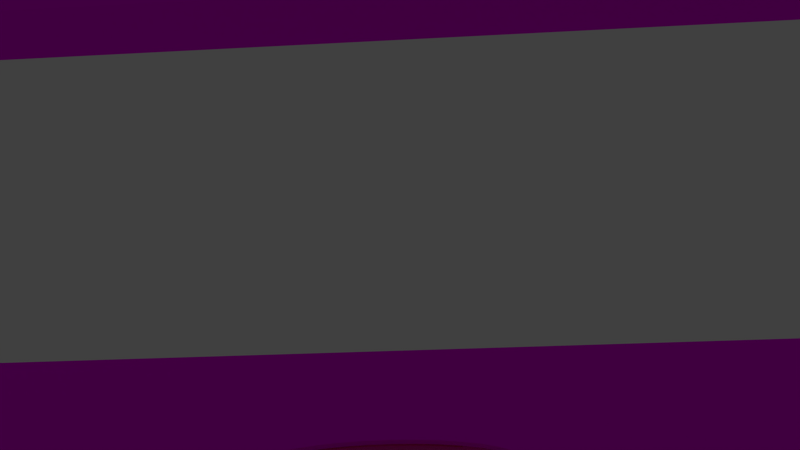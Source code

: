 # Source: gang_comb.blend  (saved by Blender 4.2.66; exported with 4.5.12 LTS)
import bpy
from mathutils import Matrix  # noqa: F401  (used for matrix-valued properties, if any)

bpy.ops.wm.read_factory_settings(use_empty=True)
scene = bpy.context.scene
scene.name = 'Scene'

# ---- collections
col_collection_1 = bpy.data.collections.new('Collection 1'); scene.collection.children.link(col_collection_1)

# ---- images (referenced by path relative to the original .blend; pixels are not part of the script)
import os
ASSET_DIR = os.environ.get("B2B_ASSET_DIR", "")  # directory of the original .blend (textures are referenced by path, not embedded)
HERE = os.path.dirname(os.path.abspath(__file__))  # packed textures are extracted next to this script under _unpacked/

def load_image(name, relpath, width, height, colorspace="sRGB"):
    """Load a texture the original file referenced (path relative to the .blend, or extracted next to this script)."""
    p = next((c for c in (os.path.join(HERE, relpath), os.path.join(ASSET_DIR, relpath)) if relpath and os.path.exists(c)), "")
    if p:
        img = bpy.data.images.load(p, check_existing=True)
        img.name = name
    else:  # same state as the original file: an image datablock whose file is absent (Cycles renders it pink)
        img = bpy.data.images.new(name, width, height)
        img.source = "FILE"
        img.filepath = "//" + (relpath or name)
    img.colorspace_settings.name = colorspace
    return img
img_floor_png = load_image('floor.png', 'floor.png', 1024, 1024, 'sRGB')

# ---- materials (node trees are filled in below, after node groups)
mat_floor = bpy.data.materials.new('Floor')
mat_floor.alpha_threshold = 0.0
mat_floor.use_transparent_shadow = False
mat_floor.diffuse_color = (0.1679, 0.1679, 0.1679, 1.0)
mat_floor.roughness = 0.5
mat_floor.specular_intensity = 0.0
mat_material_002 = bpy.data.materials.new('Material.002')
mat_material_002.alpha_threshold = 0.0
mat_material_002.use_transparent_shadow = False
mat_material_002.diffuse_color = (0.8, 0.0008785, 0.003584, 1.0)
mat_material_002.specular_color = (0.1282, 0.0, 0.0)
mat_material_002.roughness = 0.5
mat_material_002.specular_intensity = 0.1356

# ---- material node trees
mat_floor.use_nodes = True; mat_floor.node_tree.nodes.clear()
_N = mat_floor.node_tree.nodes; _L = mat_floor.node_tree.links
n0 = _N.new('ShaderNodeBsdfPrincipled'); n0.name = 'Principled BSDF'; n0.location = (10, 300)
n0.inputs[13].default_value = 0.0
n1 = _N.new('ShaderNodeOutputMaterial'); n1.name = 'Material Output'; n1.location = (300, 300)
n2 = _N.new('ShaderNodeTexImage'); n2.name = 'Image Texture'; n2.location = (-280, 280)
n2.image = img_floor_png
n2.extension = 'EXTEND'
_L.new(n0.outputs[0], n1.inputs[0])
_L.new(n2.outputs[0], n0.inputs[0])
n1.is_active_output = True
mat_material_002.use_nodes = True; mat_material_002.node_tree.nodes.clear()
_N = mat_material_002.node_tree.nodes; _L = mat_material_002.node_tree.links
n0 = _N.new('ShaderNodeBsdfPrincipled'); n0.name = 'Principled BSDF'; n0.location = (10, 300)
n0.inputs[0].default_value = (0.8002, 0.008154, 0.0, 1.0)
n0.inputs[4].default_value = 0.4516
n1 = _N.new('ShaderNodeOutputMaterial'); n1.name = 'Material Output'; n1.location = (300, 300)
_L.new(n0.outputs[0], n1.inputs[0])
n1.is_active_output = True

# ---- world
world_world = bpy.data.worlds.new('World'); scene.world = world_world
world_world.color = (0.05088, 0.05088, 0.05088)
world_world.use_sun_shadow = False
world_world.sun_shadow_jitter_overblur = 0.0
world_world.cycles.sampling_method = 'MANUAL'
world_world.cycles.sample_map_resolution = 256

# ---- cameras
cam_camera = bpy.data.cameras.new('Camera')
cam_camera.clip_end = 100.0
cam_camera.lens = 35.0
cam_camera.sensor_width = 32.0
cam_camera.sensor_height = 18.0
cam_camera.ortho_scale = 7.314
cam_camera.dof.focus_distance = 0.0
cam_camera.dof.aperture_fstop = 128.0

# ---- lights
light_lamp = bpy.data.lights.new('Lamp', 'POINT')
light_lamp.transmission_factor = 0.0
light_lamp.cutoff_distance = 30.0
light_lamp.energy = 100.0
light_lamp.shadow_buffer_clip_start = 1.001
light_lamp.shadow_soft_size = 0.1
light_lamp.shadow_maximum_resolution = 0.006
light_lamp.use_absolute_resolution = True
light_lamp.cycles.use_multiple_importance_sampling = False

# ---- meshes
me_cube = bpy.data.meshes.new('Cube')
me_cube.from_pydata([(1.0, -1.0, -1.0), (-1.0, -1.0, -1.0), (-1.0, 1.0, -1.0), (-1.0, -1.0, 1.0), (1.0, 1.0, -1.0), (-1.0, 1.0, 1.0), (1.0, -5.96e-08, -1.0), (1.0, -1.0, 1.0), (-1.0, 1.788e-07, 1.0), (1.0, 1.0, 1.0), (1.0, -5.364e-07, 1.0), (-1.0, 2.98e-07, -1.0), (-0.4276, -0.1858, 0.0), (-0.4504, -0.197, 0.0), (-0.4714, -0.2152, 0.0), (-0.4898, -0.2397, 0.0), (-0.5049, -0.2695, 0.0), (-0.5162, -0.3035, 0.0), (-0.5231, -0.3405, 0.0), (-0.5254, -0.3789, 0.0), (-0.5231, -0.4172, 0.0), (-0.5162, -0.4542, 0.0), (-0.5049, -0.4882, 0.0), (-0.4898, -0.518, 0.0), (-0.4714, -0.5425, 0.0), (-0.4504, -0.5607, 0.0), (-0.4276, -0.5719, 0.0), (-0.4039, -0.5757, 0.0), (-0.3802, -0.5719, 0.0), (-0.3574, -0.5607, 0.0), (-0.3364, -0.5425, 0.0), (-0.3179, -0.518, 0.0), (-0.3028, -0.4882, 0.0), (-0.2916, -0.4542, 0.0), (-0.2847, -0.4172, 0.0), (-0.2824, -0.3789, 0.0), (-0.2847, -0.3405, 0.0), (-0.2916, -0.3035, 0.0), (-0.3028, -0.2695, 0.0), (-0.3179, -0.2397, 0.0), (-0.3364, -0.2152, 0.0), (-0.3574, -0.197, 0.0), (-0.3802, -0.1858, 0.0), (-0.4039, -0.182, 0.0), (-0.4276, -0.1858, 1.067), (-0.4504, -0.197, 1.067), (-0.4714, -0.2152, 1.067), (-0.4898, -0.2397, 1.067), (-0.5049, -0.2695, 1.067), (-0.5162, -0.3035, 1.067), (-0.5231, -0.3405, 1.067), (-0.5254, -0.3789, 1.067), (-0.5231, -0.4172, 1.067), (-0.5162, -0.4542, 1.067), (-0.5049, -0.4882, 1.067), (-0.4898, -0.518, 1.067), (-0.4714, -0.5425, 1.067), (-0.4504, -0.5607, 1.067), (-0.4276, -0.5719, 1.067), (-0.4039, -0.5757, 1.067), (-0.3802, -0.5719, 1.067), (-0.3574, -0.5607, 1.067), (-0.3364, -0.5425, 1.067), (-0.3179, -0.518, 1.067), (-0.3028, -0.4882, 1.067), (-0.2916, -0.4542, 1.067), (-0.2847, -0.4172, 1.067), (-0.2824, -0.3789, 1.067), (-0.2847, -0.3405, 1.067), (-0.2916, -0.3035, 1.067), (-0.3028, -0.2695, 1.067), (-0.3179, -0.2397, 1.067), (-0.3364, -0.2152, 1.067), (-0.3574, -0.197, 1.067), (-0.3802, -0.1858, 1.067), (-0.4039, -0.182, 1.067), (-0.41, -1.0, 1.0), (-0.41, -1.788e-07, 1.0)], [], [(7, 0, 6, 4, 9, 10), (8, 11, 1, 3), (2, 4, 6, 11), (11, 8, 5, 2), (2, 5, 9, 4), (16, 48, 49, 17), (5, 8, 77, 10, 9), (43, 42, 74, 75), (30, 62, 63, 31), (17, 49, 50, 18), (31, 63, 64, 32), (18, 50, 51, 19), (32, 64, 65, 33), (19, 51, 52, 20), (33, 65, 66, 34), (20, 52, 53, 21), (34, 66, 67, 35), (21, 53, 54, 22), (35, 67, 68, 36), (22, 54, 55, 23), (36, 68, 69, 37), (23, 55, 56, 24), (37, 69, 70, 38), (24, 56, 57, 25), (38, 70, 71, 39), (25, 57, 58, 26), (12, 44, 45, 13), (39, 71, 72, 40), (26, 58, 59, 27), (13, 45, 46, 14), (40, 72, 73, 41), (27, 59, 60, 28), (14, 46, 47, 15), (41, 73, 74, 42), (28, 60, 61, 29), (15, 47, 48, 16), (43, 75, 44, 12), (29, 61, 62, 30), (10, 77, 75, 74, 73, 72, 71, 70, 69, 68, 67, 66, 65, 64, 63, 62, 61, 60, 59, 76, 7), (12, 13, 14, 15, 16, 17, 18, 19, 20, 21, 22, 23, 24, 25, 26, 27, 28, 29, 30, 31, 32, 33, 34, 35, 36, 37, 38, 39, 40, 41, 42, 43), (76, 3, 1, 0, 7), (8, 3, 76, 59, 58, 57, 56, 55, 54, 53, 52, 51, 50, 49, 48, 47, 46, 45, 44, 75, 77)])
me_cube.polygons.foreach_set('use_smooth', [1, 0, 1, 0, 1, 0, 1, 0, 0, 0, 0, 0, 0, 0, 0, 0, 0, 0, 0, 0, 0, 0, 0, 0, 0, 0, 0, 0, 0, 0, 0, 0, 0, 0, 0, 0, 0, 0, 1, 0, 0, 1])
_uv = me_cube.uv_layers.new(name='UVMap')
_uv.uv.foreach_set('vector', [3.974e-08, 3e-15, 0.3333, 1.344e-07, 0.3333, 0.1667, 0.3333, 0.3333, 1.457e-08, 0.3333, 2.715e-08, 0.1667, 1.192e-08, 0.5, 0.3333, 0.5, 0.3333, 0.6667, -6.614e-10, 0.6667, 0.6667, 0.6667, 0.6667, 0.3333, 0.8334, 0.3333, 0.8334, 0.6667, 0.3333, 0.5, 1.192e-08, 0.5, 2.451e-08, 0.3333, 0.3333, 0.3333, 0.6667, 0.3333, 0.3333, 0.3333, 0.3333, 5.298e-09, 0.6667, 1.099e-07, 0.0636, 0.8445, 0.0636, 0.6667, 0.06927, 0.6667, 0.06927, 0.8445, 0.6667, 0.3333, 0.6667, 0.1667, 0.765, 0.1667, 1.0, 0.1667, 1.0, 0.3333, 0.1429, 0.8445, 0.1389, 0.8445, 0.1389, 0.6667, 0.1429, 0.6667, 0.0, 0.8445, 0.0, 0.6667, 0.00408, 0.6667, 0.00408, 0.8445, 0.06927, 0.8445, 0.06927, 0.6667, 0.07543, 0.6667, 0.07543, 0.8445, 0.00408, 0.8445, 0.00408, 0.6667, 0.009051, 0.6667, 0.009051, 0.8445, 0.07543, 0.8445, 0.07543, 0.6667, 0.08183, 0.6667, 0.08183, 0.8445, 0.009051, 0.8445, 0.009051, 0.6667, 0.01472, 0.6667, 0.01472, 0.8445, 0.08183, 0.8445, 0.08183, 0.6667, 0.08823, 0.6667, 0.08823, 0.8445, 0.01472, 0.8445, 0.01472, 0.6667, 0.02088, 0.6667, 0.02088, 0.8445, 0.08823, 0.8445, 0.08823, 0.6667, 0.09438, 0.6667, 0.09438, 0.8445, 0.02088, 0.8445, 0.02088, 0.6667, 0.02728, 0.6667, 0.02728, 0.8445, 0.09438, 0.8445, 0.09438, 0.6667, 0.1001, 0.6667, 0.1001, 0.8445, 0.02728, 0.8445, 0.02728, 0.6667, 0.03368, 0.6667, 0.03368, 0.8445, 0.1001, 0.8445, 0.1001, 0.6667, 0.105, 0.6667, 0.105, 0.8445, 0.03368, 0.8445, 0.03368, 0.6667, 0.03983, 0.6667, 0.03983, 0.8445, 0.105, 0.8445, 0.105, 0.6667, 0.1091, 0.6667, 0.1091, 0.8445, 0.03983, 0.8445, 0.03983, 0.6667, 0.0455, 0.6667, 0.0455, 0.8445, 0.1091, 0.8445, 0.1091, 0.6667, 0.1126, 0.6667, 0.1126, 0.8445, 0.0455, 0.8445, 0.0455, 0.6667, 0.05047, 0.6667, 0.05047, 0.8445, 0.1126, 0.8445, 0.1126, 0.6667, 0.1164, 0.6667, 0.1164, 0.8445, 0.1468, 0.8445, 0.1468, 0.6667, 0.1506, 0.6667, 0.1506, 0.8445, 0.05047, 0.8445, 0.05047, 0.6667, 0.05455, 0.6667, 0.05455, 0.8445, 0.1164, 0.8445, 0.1164, 0.6667, 0.1204, 0.6667, 0.1204, 0.8445, 0.1506, 0.8445, 0.1506, 0.6667, 0.1541, 0.6667, 0.1541, 0.8445, 0.1316, 0.8445, 0.1316, 0.6667, 0.1351, 0.6667, 0.1351, 0.8445, 0.1204, 0.8445, 0.1204, 0.6667, 0.1243, 0.6667, 0.1243, 0.8445, 0.05455, 0.8445, 0.05455, 0.6667, 0.05863, 0.6667, 0.05863, 0.8445, 0.1351, 0.8445, 0.1351, 0.6667, 0.1389, 0.6667, 0.1389, 0.8445, 0.1243, 0.8445, 0.1243, 0.6667, 0.1281, 0.6667, 0.1281, 0.8445, 0.05863, 0.8445, 0.05863, 0.6667, 0.0636, 0.6667, 0.0636, 0.8445, 0.1429, 0.8445, 0.1429, 0.6667, 0.1468, 0.6667, 0.1468, 0.8445, 0.1281, 0.8445, 0.1281, 0.6667, 0.1316, 0.6667, 0.1316, 0.8445, 1.0, 0.1667, 0.765, 0.1667, 0.7662, 0.1363, 0.7701, 0.1357, 0.7739, 0.1338, 0.7774, 0.1308, 0.7805, 0.1267, 0.783, 0.1218, 0.7849, 0.1161, 0.786, 0.1099, 0.7864, 0.1035, 0.786, 0.09713, 0.7849, 0.09097, 0.783, 0.0853, 0.7805, 0.08033, 0.7774, 0.07625, 0.7739, 0.07322, 0.7701, 0.07135, 0.7662, 0.07072, 0.765, 4.159e-08, 1.0, 3.977e-09, 0.1802, 0.6676, 0.1839, 0.6696, 0.1872, 0.6729, 0.19, 0.6771, 0.1922, 0.6823, 0.1938, 0.688, 0.1945, 0.6942, 0.1945, 0.7007, 0.1938, 0.707, 0.1922, 0.7131, 0.19, 0.7186, 0.1872, 0.7235, 0.1839, 0.7273, 0.1802, 0.7301, 0.1763, 0.7318, 0.1723, 0.7322, 0.1684, 0.7313, 0.1648, 0.7292, 0.1614, 0.726, 0.1586, 0.7217, 0.1564, 0.7166, 0.1549, 0.7108, 0.1541, 0.7046, 0.1541, 0.6982, 0.1549, 0.6918, 0.1564, 0.6858, 0.1586, 0.6802, 0.1614, 0.6754, 0.1648, 0.6715, 0.1684, 0.6687, 0.1723, 0.6671, 0.1763, 0.6667, 0.5683, 0.3333, 0.6667, 0.3333, 0.6667, 0.6667, 0.3333, 0.6667, 0.3333, 0.3333, 0.6667, 0.1667, 0.6667, 8.875e-08, 0.765, 4.159e-08, 0.7662, 0.07072, 0.7622, 0.07135, 0.7584, 0.07322, 0.7549, 0.07625, 0.7519, 0.08033, 0.7493, 0.0853, 0.7475, 0.09097, 0.7463, 0.09713, 0.7459, 0.1035, 0.7463, 0.1099, 0.7475, 0.1161, 0.7493, 0.1218, 0.7519, 0.1267, 0.7549, 0.1308, 0.7584, 0.1338, 0.7622, 0.1357, 0.7662, 0.1363, 0.765, 0.1667])
me_cube.materials.append(mat_floor)
me_cube.use_remesh_preserve_volume = False
me_cube.use_remesh_preserve_attributes = False
me_cube.use_mirror_vertex_groups = False
me_cube.update()
me_cube_001 = bpy.data.meshes.new('Cube.001')
me_cube_001.from_pydata([(-0.4018, -0.1847, 0.408), (-0.4255, -0.1885, 0.408), (-0.4483, -0.1997, 0.408), (-0.4693, -0.2179, 0.408), (-0.4877, -0.2424, 0.408), (-0.5028, -0.2722, 0.408), (-0.514, -0.3063, 0.408), (-0.5209, -0.3432, 0.408), (-0.5233, -0.3816, 0.408), (-0.5209, -0.42, 0.408), (-0.514, -0.4569, 0.408), (-0.5028, -0.4909, 0.408), (-0.4877, -0.5207, 0.408), (-0.4693, -0.5452, 0.408), (-0.4483, -0.5634, 0.408), (-0.4255, -0.5746, 0.408), (-0.4018, -0.5784, 0.408), (-0.378, -0.5746, 0.408), (-0.3552, -0.5634, 0.408), (-0.3342, -0.5452, 0.408), (-0.3158, -0.5207, 0.408), (-0.3007, -0.4909, 0.408), (-0.2895, -0.4569, 0.408), (-0.2826, -0.42, 0.408), (-0.2802, -0.3816, 0.408), (-0.2826, -0.3432, 0.408), (-0.2895, -0.3062, 0.408), (-0.3007, -0.2722, 0.408), (-0.3158, -0.2424, 0.408), (-0.3342, -0.2179, 0.408), (-0.3552, -0.1997, 0.408), (-0.378, -0.1885, 0.408), (-0.4255, -0.1885, 0.608), (-0.4018, -0.1847, 0.608), (-0.4483, -0.1997, 0.608), (-0.4693, -0.2179, 0.608), (-0.4877, -0.2424, 0.608), (-0.5028, -0.2722, 0.608), (-0.514, -0.3063, 0.608), (-0.5209, -0.3432, 0.608), (-0.5233, -0.3816, 0.608), (-0.5209, -0.42, 0.608), (-0.514, -0.4569, 0.608), (-0.5028, -0.4909, 0.608), (-0.4877, -0.5207, 0.608), (-0.4693, -0.5452, 0.608), (-0.4483, -0.5634, 0.608), (-0.4255, -0.5746, 0.608), (-0.4018, -0.5784, 0.608), (-0.378, -0.5746, 0.608), (-0.3552, -0.5634, 0.608), (-0.3342, -0.5452, 0.608), (-0.3158, -0.5207, 0.608), (-0.3007, -0.4909, 0.608), (-0.2895, -0.4569, 0.608), (-0.2826, -0.42, 0.608), (-0.2802, -0.3816, 0.608), (-0.2826, -0.3432, 0.608), (-0.2895, -0.3062, 0.608), (-0.3007, -0.2722, 0.608), (-0.3158, -0.2424, 0.608), (-0.3342, -0.2179, 0.608), (-0.3552, -0.1997, 0.608), (-0.378, -0.1885, 0.608)], [], [(32, 34, 35, 36, 37, 38, 39, 40, 41, 42, 43, 44, 45, 46, 47, 48, 49, 50, 51, 52, 53, 54, 55, 56, 57, 58, 59, 60, 61, 62, 63, 33), (16, 17, 49, 48), (3, 4, 36, 35), (30, 31, 63, 62), (17, 18, 50, 49), (4, 5, 37, 36), (31, 0, 33, 63), (18, 19, 51, 50), (5, 6, 38, 37), (19, 20, 52, 51), (6, 7, 39, 38), (20, 21, 53, 52), (7, 8, 40, 39), (21, 22, 54, 53), (8, 9, 41, 40), (22, 23, 55, 54), (9, 10, 42, 41), (23, 24, 56, 55), (10, 11, 43, 42), (24, 25, 57, 56), (11, 12, 44, 43), (25, 26, 58, 57), (12, 13, 45, 44), (26, 27, 59, 58), (13, 14, 46, 45), (0, 1, 32, 33), (27, 28, 60, 59), (14, 15, 47, 46), (1, 2, 34, 32), (28, 29, 61, 60), (15, 16, 48, 47), (2, 3, 35, 34), (29, 30, 62, 61)])
me_cube_001.polygons.foreach_set('use_smooth', [True] * 33)
me_cube_001.materials.append(mat_material_002)
me_cube_001.use_remesh_preserve_volume = False
me_cube_001.use_remesh_preserve_attributes = False
me_cube_001.use_mirror_vertex_groups = False
me_cube_001.update()
me_cube_003 = bpy.data.meshes.new('Cube.003')
me_cube_003.from_pydata([(1.0, -1.0, -1.0), (-1.0, -1.0, -1.0), (-1.0, 1.0, -1.0), (-1.0, -1.0, 1.0), (1.0, 1.0, -1.0), (-1.0, 1.0, 1.0), (1.0, -1.0, 1.0), (1.0, 1.0, 1.0)], [], [(6, 0, 4, 7), (2, 4, 0, 1), (1, 3, 5, 2), (2, 5, 7, 4), (5, 3, 6, 7), (6, 3, 1, 0)])
me_cube_003.polygons.foreach_set('use_smooth', [1, 1, 0, 1, 1, 0])
_uv = me_cube_003.uv_layers.new(name='UVMap')
_uv.uv.foreach_set('vector', [9.934e-09, 7.5e-16, 0.3333, 1.344e-07, 0.3333, 0.3333, -1.523e-08, 0.3333, 0.6667, 0.6667, 0.3333, 0.6667, 0.3333, 0.3333, 0.6667, 0.3333, 1.0, 0.3333, 0.6667, 0.3333, 0.6667, 2.053e-08, 1.0, -1.391e-08, 0.6667, 0.3333, 0.3333, 0.3333, 0.3333, 5.298e-09, 0.6667, 1.099e-07, 0.3333, 0.6667, 3.907e-08, 0.6667, -5.298e-09, 0.3333, 0.3333, 0.3333, 0.6667, 0.3333, 1.0, 0.3333, 1.0, 0.6667, 0.6667, 0.6667])
me_cube_003.materials.append(mat_floor)
me_cube_003.use_remesh_preserve_volume = False
me_cube_003.use_remesh_preserve_attributes = False
me_cube_003.use_mirror_vertex_groups = False
me_cube_003.update()

# ---- objects
ob_floor = bpy.data.objects.new('Floor', me_cube)
ob_lamp = bpy.data.objects.new('Lamp', light_lamp)
ob_camera = bpy.data.objects.new('Camera', cam_camera)
ob_blood = bpy.data.objects.new('Blood', me_cube_001)
ob_ceiling = bpy.data.objects.new('Ceiling', me_cube_003)

# ---- transforms, parenting, visibility, modifiers, constraints
ob_floor.location = (0.0, 0.0, 0.0)
ob_floor.scale = (6.0, 1.5, 0.05)
ob_floor.lock_rotations_4d = False
ob_floor.empty_display_type = 'ARROWS'
ob_floor.lineart.crease_threshold = 0.0
ob_lamp.location = (-2.111, 1.005, 5.904)
ob_lamp.rotation_euler = (0.6503, 0.05522, 1.866)
ob_lamp.lock_rotations_4d = False
ob_lamp.empty_display_type = 'ARROWS'
ob_lamp.color = (0.0, 0.0, 0.0, 0.0)
ob_lamp.lineart.crease_threshold = 0.0
ob_camera.location = (-2.037, -4.994, 1.971)
ob_camera.rotation_euler = (1.426, 0.04657, 0.04989)
ob_camera.lock_rotations_4d = False
ob_camera.empty_display_type = 'ARROWS'
ob_camera.color = (0.0, 0.0, 0.0, 0.0)
ob_camera.display_type = 'WIRE'
ob_camera.lineart.crease_threshold = 0.0
ob_blood.location = (0.0, 0.0, 0.0)
ob_blood.scale = (6.0, 1.5, 0.05)
ob_blood.lock_rotations_4d = False
ob_blood.empty_display_type = 'ARROWS'
ob_blood.lineart.crease_threshold = 0.0
ob_ceiling.location = (0.0, 0.0, 2.435)
ob_ceiling.scale = (6.0, 1.5, 0.05)
ob_ceiling.lock_rotations_4d = False
ob_ceiling.empty_display_type = 'ARROWS'
ob_ceiling.lineart.crease_threshold = 0.0

# ---- collection membership
col_collection_1.objects.link(ob_floor)
col_collection_1.objects.link(ob_lamp)
col_collection_1.objects.link(ob_camera)
col_collection_1.objects.link(ob_blood)
col_collection_1.objects.link(ob_ceiling)

# ---- scene / render settings (as saved in the file)
scene.camera = ob_camera
scene.frame_start = 1; scene.frame_end = 250; scene.frame_set(1)
scene.render.engine = 'BLENDER_EEVEE_NEXT'
scene.render.resolution_percentage = 50
scene.render.dither_intensity = 0.0
scene.cycles.use_denoising = False
scene.cycles.samples = 10
scene.cycles.sampling_pattern = 'TABULATED_SOBOL'
scene.cycles.light_sampling_threshold = 0.0
scene.cycles.use_adaptive_sampling = False
scene.cycles.use_light_tree = False
scene.cycles.blur_glossy = 0.0
scene.cycles.pixel_filter_type = 'GAUSSIAN'
scene.cycles.sample_clamp_indirect = 0.0
scene.view_settings.view_transform = 'Standard'
bpy.context.view_layer.update()
